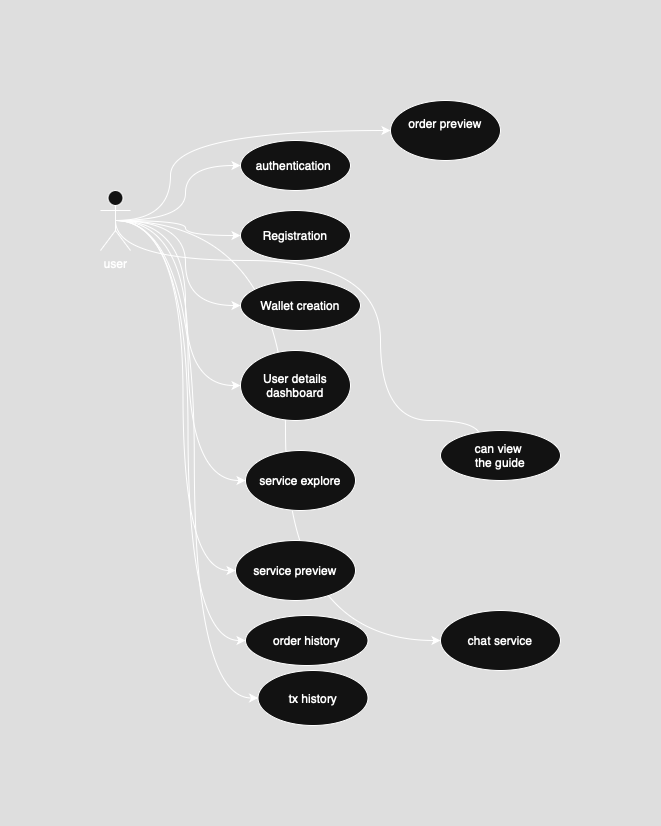

The diagram above was exported from draw.io. Its source (the exported page's mxGraphModel, read from the mxfile embedded in the PNG):
<mxGraphModel dx="948" dy="652" grid="1" gridSize="10" guides="1" tooltips="1" connect="1" arrows="1" fold="1" page="1" pageScale="1" pageWidth="850" pageHeight="1100" math="0" shadow="0">
  <root>
    <mxCell id="0" />
    <mxCell id="1" parent="0" />
    <mxCell id="M31y7YQ_eHYAv3OSeaDu-9" style="edgeStyle=orthogonalEdgeStyle;rounded=0;orthogonalLoop=1;jettySize=auto;html=1;exitX=0.5;exitY=0.5;exitDx=0;exitDy=0;exitPerimeter=0;curved=1;" edge="1" parent="1" source="M31y7YQ_eHYAv3OSeaDu-1" target="M31y7YQ_eHYAv3OSeaDu-6">
      <mxGeometry relative="1" as="geometry" />
    </mxCell>
    <mxCell id="M31y7YQ_eHYAv3OSeaDu-10" style="edgeStyle=orthogonalEdgeStyle;rounded=0;orthogonalLoop=1;jettySize=auto;html=1;exitX=0.5;exitY=0.5;exitDx=0;exitDy=0;exitPerimeter=0;entryX=0;entryY=0.5;entryDx=0;entryDy=0;curved=1;" edge="1" parent="1" source="M31y7YQ_eHYAv3OSeaDu-1" target="M31y7YQ_eHYAv3OSeaDu-7">
      <mxGeometry relative="1" as="geometry" />
    </mxCell>
    <mxCell id="M31y7YQ_eHYAv3OSeaDu-11" style="edgeStyle=orthogonalEdgeStyle;rounded=0;orthogonalLoop=1;jettySize=auto;html=1;exitX=0.5;exitY=0.5;exitDx=0;exitDy=0;exitPerimeter=0;entryX=0;entryY=0.5;entryDx=0;entryDy=0;curved=1;" edge="1" parent="1" source="M31y7YQ_eHYAv3OSeaDu-1" target="M31y7YQ_eHYAv3OSeaDu-8">
      <mxGeometry relative="1" as="geometry" />
    </mxCell>
    <mxCell id="M31y7YQ_eHYAv3OSeaDu-16" style="edgeStyle=orthogonalEdgeStyle;rounded=0;orthogonalLoop=1;jettySize=auto;html=1;exitX=0.5;exitY=0.5;exitDx=0;exitDy=0;exitPerimeter=0;entryX=0;entryY=0.5;entryDx=0;entryDy=0;curved=1;" edge="1" parent="1" source="M31y7YQ_eHYAv3OSeaDu-1" target="M31y7YQ_eHYAv3OSeaDu-12">
      <mxGeometry relative="1" as="geometry" />
    </mxCell>
    <mxCell id="M31y7YQ_eHYAv3OSeaDu-17" style="edgeStyle=orthogonalEdgeStyle;rounded=0;orthogonalLoop=1;jettySize=auto;html=1;exitX=0.5;exitY=0.5;exitDx=0;exitDy=0;exitPerimeter=0;entryX=0;entryY=0.5;entryDx=0;entryDy=0;curved=1;" edge="1" parent="1" source="M31y7YQ_eHYAv3OSeaDu-1" target="M31y7YQ_eHYAv3OSeaDu-13">
      <mxGeometry relative="1" as="geometry" />
    </mxCell>
    <mxCell id="M31y7YQ_eHYAv3OSeaDu-18" style="edgeStyle=orthogonalEdgeStyle;rounded=0;orthogonalLoop=1;jettySize=auto;html=1;exitX=0.5;exitY=0.5;exitDx=0;exitDy=0;exitPerimeter=0;entryX=0;entryY=0.5;entryDx=0;entryDy=0;curved=1;" edge="1" parent="1" source="M31y7YQ_eHYAv3OSeaDu-1" target="M31y7YQ_eHYAv3OSeaDu-14">
      <mxGeometry relative="1" as="geometry" />
    </mxCell>
    <mxCell id="M31y7YQ_eHYAv3OSeaDu-21" style="edgeStyle=orthogonalEdgeStyle;rounded=0;orthogonalLoop=1;jettySize=auto;html=1;exitX=0.5;exitY=0.5;exitDx=0;exitDy=0;exitPerimeter=0;entryX=0;entryY=0.5;entryDx=0;entryDy=0;curved=1;" edge="1" parent="1" source="M31y7YQ_eHYAv3OSeaDu-1" target="M31y7YQ_eHYAv3OSeaDu-20">
      <mxGeometry relative="1" as="geometry">
        <Array as="points">
          <mxPoint x="70" y="130" />
          <mxPoint x="70" y="40" />
        </Array>
      </mxGeometry>
    </mxCell>
    <mxCell id="M31y7YQ_eHYAv3OSeaDu-28" style="edgeStyle=orthogonalEdgeStyle;rounded=0;orthogonalLoop=1;jettySize=auto;html=1;exitX=0.5;exitY=0.5;exitDx=0;exitDy=0;exitPerimeter=0;entryX=0;entryY=0.5;entryDx=0;entryDy=0;curved=1;" edge="1" parent="1" source="M31y7YQ_eHYAv3OSeaDu-1" target="M31y7YQ_eHYAv3OSeaDu-22">
      <mxGeometry relative="1" as="geometry">
        <Array as="points">
          <mxPoint x="15" y="170" />
          <mxPoint x="280" y="170" />
          <mxPoint x="280" y="330" />
          <mxPoint x="380" y="330" />
        </Array>
      </mxGeometry>
    </mxCell>
    <mxCell id="M31y7YQ_eHYAv3OSeaDu-29" style="edgeStyle=orthogonalEdgeStyle;rounded=0;orthogonalLoop=1;jettySize=auto;html=1;exitX=0.5;exitY=0.5;exitDx=0;exitDy=0;exitPerimeter=0;entryX=0;entryY=0.5;entryDx=0;entryDy=0;curved=1;" edge="1" parent="1" source="M31y7YQ_eHYAv3OSeaDu-1" target="M31y7YQ_eHYAv3OSeaDu-23">
      <mxGeometry relative="1" as="geometry" />
    </mxCell>
    <mxCell id="M31y7YQ_eHYAv3OSeaDu-30" style="edgeStyle=orthogonalEdgeStyle;rounded=0;orthogonalLoop=1;jettySize=auto;html=1;exitX=0.5;exitY=0.5;exitDx=0;exitDy=0;exitPerimeter=0;entryX=0;entryY=0.5;entryDx=0;entryDy=0;curved=1;" edge="1" parent="1" source="M31y7YQ_eHYAv3OSeaDu-1" target="M31y7YQ_eHYAv3OSeaDu-24">
      <mxGeometry relative="1" as="geometry" />
    </mxCell>
    <mxCell id="M31y7YQ_eHYAv3OSeaDu-31" style="edgeStyle=orthogonalEdgeStyle;rounded=0;orthogonalLoop=1;jettySize=auto;html=1;exitX=0.5;exitY=0.5;exitDx=0;exitDy=0;exitPerimeter=0;entryX=0;entryY=0.5;entryDx=0;entryDy=0;curved=1;" edge="1" parent="1" source="M31y7YQ_eHYAv3OSeaDu-1" target="M31y7YQ_eHYAv3OSeaDu-25">
      <mxGeometry relative="1" as="geometry" />
    </mxCell>
    <mxCell id="M31y7YQ_eHYAv3OSeaDu-1" value="user" style="shape=umlActor;verticalLabelPosition=bottom;verticalAlign=top;html=1;outlineConnect=0;" vertex="1" parent="1">
      <mxGeometry y="100" width="30" height="60" as="geometry" />
    </mxCell>
    <mxCell id="M31y7YQ_eHYAv3OSeaDu-6" value="authentication&amp;nbsp;" style="ellipse;whiteSpace=wrap;html=1;" vertex="1" parent="1">
      <mxGeometry x="140" y="50" width="110" height="50" as="geometry" />
    </mxCell>
    <mxCell id="M31y7YQ_eHYAv3OSeaDu-7" value="Registration" style="ellipse;whiteSpace=wrap;html=1;" vertex="1" parent="1">
      <mxGeometry x="140" y="120" width="110" height="50" as="geometry" />
    </mxCell>
    <mxCell id="M31y7YQ_eHYAv3OSeaDu-8" value="Wallet creation" style="ellipse;whiteSpace=wrap;html=1;" vertex="1" parent="1">
      <mxGeometry x="140" y="190" width="120" height="50" as="geometry" />
    </mxCell>
    <mxCell id="M31y7YQ_eHYAv3OSeaDu-12" value="User details dashboard" style="ellipse;whiteSpace=wrap;html=1;" vertex="1" parent="1">
      <mxGeometry x="140" y="260" width="110" height="70" as="geometry" />
    </mxCell>
    <mxCell id="M31y7YQ_eHYAv3OSeaDu-13" value="service explore" style="ellipse;whiteSpace=wrap;html=1;" vertex="1" parent="1">
      <mxGeometry x="145" y="360" width="110" height="60" as="geometry" />
    </mxCell>
    <mxCell id="M31y7YQ_eHYAv3OSeaDu-14" value="service preview" style="ellipse;whiteSpace=wrap;html=1;" vertex="1" parent="1">
      <mxGeometry x="135" y="450" width="120" height="60" as="geometry" />
    </mxCell>
    <mxCell id="M31y7YQ_eHYAv3OSeaDu-20" value="order preview&lt;div&gt;&lt;br&gt;&lt;/div&gt;" style="ellipse;whiteSpace=wrap;html=1;" vertex="1" parent="1">
      <mxGeometry x="290" y="10" width="110" height="60" as="geometry" />
    </mxCell>
    <mxCell id="M31y7YQ_eHYAv3OSeaDu-22" value="can view&amp;nbsp;&lt;div&gt;the guide&lt;/div&gt;" style="ellipse;whiteSpace=wrap;html=1;" vertex="1" parent="1">
      <mxGeometry x="340" y="340" width="120" height="50" as="geometry" />
    </mxCell>
    <mxCell id="M31y7YQ_eHYAv3OSeaDu-23" value="chat service" style="ellipse;whiteSpace=wrap;html=1;" vertex="1" parent="1">
      <mxGeometry x="340" y="520" width="120" height="60" as="geometry" />
    </mxCell>
    <mxCell id="M31y7YQ_eHYAv3OSeaDu-24" value="tx history" style="ellipse;whiteSpace=wrap;html=1;" vertex="1" parent="1">
      <mxGeometry x="157.5" y="580" width="110" height="55" as="geometry" />
    </mxCell>
    <mxCell id="M31y7YQ_eHYAv3OSeaDu-25" value="order history" style="ellipse;whiteSpace=wrap;html=1;" vertex="1" parent="1">
      <mxGeometry x="145" y="525" width="122.5" height="50" as="geometry" />
    </mxCell>
  </root>
</mxGraphModel>